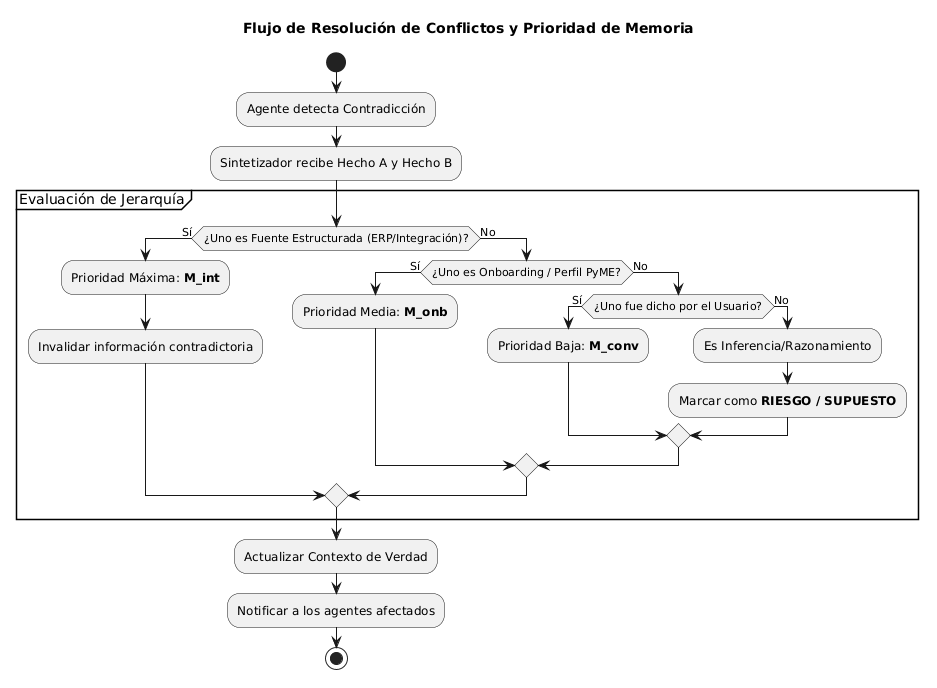

The diagram above was rendered by PlantUML. Its source (embedded in the PNG):
@startuml
title Flujo de Resolución de Conflictos y Prioridad de Memoria

start
:Agente detecta Contradicción;
:Sintetizador recibe Hecho A y Hecho B;

partition "Evaluación de Jerarquía" {
    if (¿Uno es Fuente Estructurada (ERP/Integración)?) then (Sí)
        :Prioridad Máxima: **M_int**;
        :Invalidar información contradictoria;
    else (No)
        if (¿Uno es Onboarding / Perfil PyME?) then (Sí)
            :Prioridad Media: **M_onb**;
        else (No)
            if (¿Uno fue dicho por el Usuario?) then (Sí)
                :Prioridad Baja: **M_conv**;
            else (No)
                :Es Inferencia/Razonamiento;
                :Marcar como **RIESGO / SUPUESTO**;
            endif
        endif
    endif
}

:Actualizar Contexto de Verdad;
:Notificar a los agentes afectados;
stop
@enduml